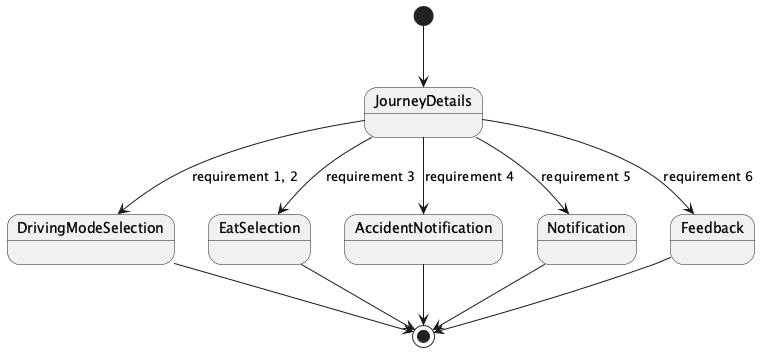

The diagram above was rendered by PlantUML. Its source (embedded in the PNG):
@startuml
[*] --> JourneyDetails
JourneyDetails --> DrivingModeSelection : requirement 1, 2
JourneyDetails --> EatSelection : requirement 3
JourneyDetails --> AccidentNotification : requirement 4
JourneyDetails --> Notification : requirement 5
JourneyDetails --> Feedback : requirement 6
DrivingModeSelection --> [*]
EatSelection --> [*]
AccidentNotification --> [*]
Notification --> [*]
Feedback --> [*]
@enduml